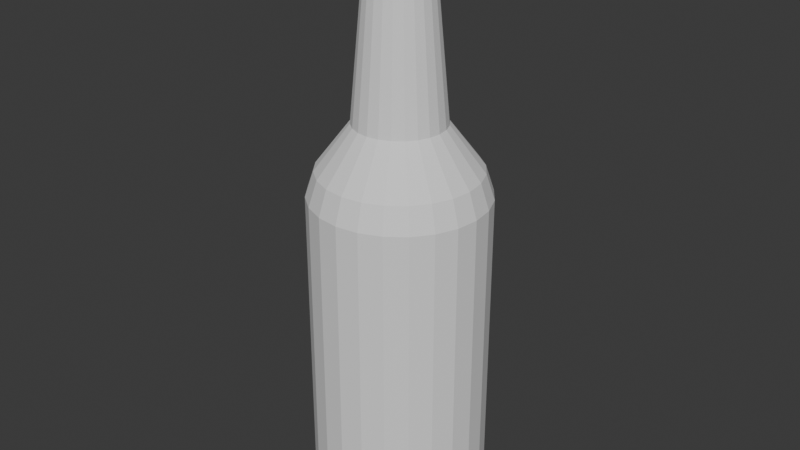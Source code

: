 # Source: soju_model.blend  (saved by Blender 4.0.36; exported with 4.5.12 LTS)
import bpy
from mathutils import Matrix  # noqa: F401  (used for matrix-valued properties, if any)

bpy.ops.wm.read_factory_settings(use_empty=True)
scene = bpy.context.scene
scene.name = 'Scene'

# ---- collections
col_collection = bpy.data.collections.new('Collection'); scene.collection.children.link(col_collection)

# ---- world
world_world = bpy.data.worlds.new('World'); scene.world = world_world
world_world.use_nodes = True; world_world.node_tree.nodes.clear()
_N = world_world.node_tree.nodes; _L = world_world.node_tree.links
n0 = _N.new('ShaderNodeOutputWorld'); n0.name = 'World Output'; n0.location = (300, 300)
n1 = _N.new('ShaderNodeBackground'); n1.name = 'Background'; n1.location = (10, 300)
n1.inputs[0].default_value = (0.05088, 0.05088, 0.05088, 1.0)
_L.new(n1.outputs[0], n0.inputs[0])
n0.is_active_output = True
world_world.color = (0.05088, 0.05088, 0.05088)
world_world.use_sun_shadow = False
world_world.sun_shadow_jitter_overblur = 0.0

# ---- meshes
me_cylinder_002 = bpy.data.meshes.new('Cylinder.002')
me_cylinder_002.from_pydata([(0.0, 1.0, 2.26), (0.2588, 0.9659, 2.26), (0.5, 0.866, 2.26), (0.7071, 0.7071, 2.26), (0.866, 0.5, 2.26), (0.9659, 0.2588, 2.26), (1.0, 0.0, 2.26), (0.9659, -0.2588, 2.26), (0.866, -0.5, 2.26), (0.7071, -0.7071, 2.26), (0.5, -0.866, 2.26), (0.2588, -0.9659, 2.26), (0.0, -1.0, 2.26), (-0.2588, -0.9659, 2.26), (-0.5, -0.866, 2.26), (-0.7071, -0.7071, 2.26), (-0.866, -0.5, 2.26), (-0.9659, -0.2588, 2.26), (-1.0, 0.0, 2.26), (-0.9659, 0.2588, 2.26), (-0.866, 0.5, 2.26), (-0.7071, 0.7071, 2.26), (-0.5, 0.866, 2.26), (-0.2588, 0.9659, 2.26), (0.0, 0.7735, -1.487), (0.0, 1.0, -1.263), (0.0, 0.8868, -1.457), (0.0, 0.9697, -1.375), (0.2002, 0.7472, -1.487), (0.2588, 0.9659, -1.263), (0.2295, 0.8566, -1.457), (0.251, 0.9366, -1.375), (0.3868, 0.6699, -1.487), (0.5, 0.866, -1.263), (0.4434, 0.768, -1.457), (0.4848, 0.8398, -1.375), (0.547, 0.547, -1.487), (0.7071, 0.7071, -1.263), (0.627, 0.627, -1.457), (0.6857, 0.6857, -1.375), (0.6699, 0.3868, -1.487), (0.866, 0.5, -1.263), (0.768, 0.4434, -1.457), (0.8398, 0.4848, -1.375), (0.7472, 0.2002, -1.487), (0.9659, 0.2588, -1.263), (0.8566, 0.2295, -1.457), (0.9366, 0.251, -1.375), (0.7735, 0.0, -1.487), (1.0, 0.0, -1.263), (0.8868, 0.0, -1.457), (0.9697, 0.0, -1.375), (0.7472, -0.2002, -1.487), (0.9659, -0.2588, -1.263), (0.8566, -0.2295, -1.457), (0.9366, -0.251, -1.375), (0.6699, -0.3868, -1.487), (0.866, -0.5, -1.263), (0.768, -0.4434, -1.457), (0.8398, -0.4848, -1.375), (0.547, -0.547, -1.487), (0.7071, -0.7071, -1.263), (0.627, -0.627, -1.457), (0.6857, -0.6857, -1.375), (0.3868, -0.6699, -1.487), (0.5, -0.866, -1.263), (0.4434, -0.768, -1.457), (0.4848, -0.8398, -1.375), (0.2002, -0.7472, -1.487), (0.2588, -0.9659, -1.263), (0.2295, -0.8566, -1.457), (0.251, -0.9366, -1.375), (0.0, -0.7735, -1.487), (0.0, -1.0, -1.263), (0.0, -0.8868, -1.457), (0.0, -0.9697, -1.375), (-0.2002, -0.7472, -1.487), (-0.2588, -0.9659, -1.263), (-0.2295, -0.8566, -1.457), (-0.251, -0.9366, -1.375), (-0.3868, -0.6699, -1.487), (-0.5, -0.866, -1.263), (-0.4434, -0.768, -1.457), (-0.4848, -0.8398, -1.375), (-0.547, -0.547, -1.487), (-0.7071, -0.7071, -1.263), (-0.627, -0.627, -1.457), (-0.6857, -0.6857, -1.375), (-0.6699, -0.3868, -1.487), (-0.866, -0.5, -1.263), (-0.768, -0.4434, -1.457), (-0.8398, -0.4848, -1.375), (-0.7472, -0.2002, -1.487), (-0.9659, -0.2588, -1.263), (-0.8566, -0.2295, -1.457), (-0.9366, -0.251, -1.375), (-0.7735, 0.0, -1.487), (-1.0, 0.0, -1.263), (-0.8868, 0.0, -1.457), (-0.9697, 0.0, -1.375), (-0.7472, 0.2002, -1.487), (-0.9659, 0.2588, -1.263), (-0.8566, 0.2295, -1.457), (-0.9366, 0.251, -1.375), (-0.6699, 0.3868, -1.487), (-0.866, 0.5, -1.263), (-0.768, 0.4434, -1.457), (-0.8398, 0.4848, -1.375), (-0.547, 0.547, -1.487), (-0.7071, 0.7071, -1.263), (-0.627, 0.627, -1.457), (-0.6857, 0.6857, -1.375), (-0.3868, 0.6699, -1.487), (-0.5, 0.866, -1.263), (-0.4434, 0.768, -1.457), (-0.4848, 0.8398, -1.375), (-0.2002, 0.7472, -1.487), (-0.2588, 0.9659, -1.263), (-0.2295, 0.8566, -1.457), (-0.251, 0.9366, -1.375), (0.1328, 0.4958, 3.065), (-4.644e-09, 0.5133, 3.065), (0.2566, 0.4445, 3.065), (0.3629, 0.3629, 3.065), (0.4445, 0.2566, 3.065), (0.4958, 0.1328, 3.065), (0.5133, 4.559e-16, 3.065), (0.4958, -0.1328, 3.065), (0.4445, -0.2566, 3.065), (0.3629, -0.3629, 3.065), (0.2566, -0.4445, 3.065), (0.1328, -0.4958, 3.065), (-4.644e-09, -0.5133, 3.065), (-0.1328, -0.4958, 3.065), (-0.2566, -0.4445, 3.065), (-0.3629, -0.3629, 3.065), (-0.4445, -0.2566, 3.065), (-0.4958, -0.1328, 3.065), (-0.5133, 4.559e-16, 3.065), (-0.4958, 0.1328, 3.065), (-0.4445, 0.2566, 3.065), (-0.3629, 0.3629, 3.065), (-0.2566, 0.4445, 3.065), (-0.1328, 0.4958, 3.065), (-0.874, -0.2342, 2.55), (-0.9048, 2.076e-10, 2.55), (0.4524, -0.7836, 2.55), (0.2342, -0.874, 2.55), (0.6398, 0.6398, 2.55), (0.7836, 0.4524, 2.55), (-0.874, 0.2342, 2.55), (-1.739e-09, -0.9048, 2.55), (0.874, 0.2342, 2.55), (-0.7836, 0.4524, 2.55), (-0.2342, -0.874, 2.55), (0.9048, 2.076e-10, 2.55), (-0.6398, 0.6398, 2.55), (-0.4524, -0.7836, 2.55), (0.874, -0.2342, 2.55), (-0.4524, 0.7836, 2.55), (-0.6398, -0.6398, 2.55), (0.7836, -0.4524, 2.55), (-0.2342, 0.874, 2.55), (-1.739e-09, 0.9048, 2.55), (0.2342, 0.874, 2.55), (-0.7836, -0.4524, 2.55), (0.6398, -0.6398, 2.55), (0.4524, 0.7836, 2.55), (0.09748, 0.3638, 4.537), (-3.972e-09, 0.3766, 4.537), (0.1883, 0.3262, 4.537), (0.2663, 0.2663, 4.537), (0.3262, 0.1883, 4.537), (0.3638, 0.09748, 4.537), (0.3766, -5.645e-10, 4.537), (0.3638, -0.09748, 4.537), (0.3262, -0.1883, 4.537), (0.2663, -0.2663, 4.537), (0.1883, -0.3262, 4.537), (0.09748, -0.3638, 4.537), (-3.972e-09, -0.3766, 4.537), (-0.09748, -0.3638, 4.537), (-0.1883, -0.3262, 4.537), (-0.2663, -0.2663, 4.537), (-0.3262, -0.1883, 4.537), (-0.3638, -0.09748, 4.537), (-0.3766, -5.645e-10, 4.537), (-0.3638, 0.09748, 4.537), (-0.3262, 0.1883, 4.537), (-0.2663, 0.2663, 4.537), (-0.1883, 0.3262, 4.537), (-0.09748, 0.3638, 4.537), (0.1064, 0.3972, 4.566), (-3.484e-09, 0.4113, 4.566), (0.2056, 0.3562, 4.566), (0.2908, 0.2908, 4.566), (0.3562, 0.2056, 4.566), (0.3972, 0.1064, 4.566), (0.4113, -7.139e-10, 4.566), (0.3972, -0.1064, 4.566), (0.3562, -0.2056, 4.566), (0.2908, -0.2908, 4.566), (0.2056, -0.3562, 4.566), (0.1064, -0.3972, 4.566), (-3.484e-09, -0.4113, 4.566), (-0.1064, -0.3972, 4.566), (-0.2056, -0.3562, 4.566), (-0.2908, -0.2908, 4.566), (-0.3562, -0.2056, 4.566), (-0.3972, -0.1064, 4.566), (-0.4113, -7.139e-10, 4.566), (-0.3972, 0.1064, 4.566), (-0.3562, 0.2056, 4.566), (-0.2908, 0.2908, 4.566), (-0.2056, 0.3562, 4.566), (-0.1064, 0.3972, 4.566), (0.1064, 0.3972, 4.611), (-3.484e-09, 0.4113, 4.611), (0.2056, 0.3562, 4.611), (0.2908, 0.2908, 4.611), (0.3562, 0.2056, 4.611), (0.3972, 0.1064, 4.611), (0.4113, -7.139e-10, 4.611), (0.3972, -0.1064, 4.611), (0.3562, -0.2056, 4.611), (0.2908, -0.2908, 4.611), (0.2056, -0.3562, 4.611), (0.1064, -0.3972, 4.611), (-3.484e-09, -0.4113, 4.611), (-0.1064, -0.3972, 4.611), (-0.2056, -0.3562, 4.611), (-0.2908, -0.2908, 4.611), (-0.3562, -0.2056, 4.611), (-0.3972, -0.1064, 4.611), (-0.4113, -7.139e-10, 4.611), (-0.3972, 0.1064, 4.611), (-0.3562, 0.2056, 4.611), (-0.2908, 0.2908, 4.611), (-0.2056, 0.3562, 4.611), (-0.1064, 0.3972, 4.611), (0.09197, 0.3433, 4.658), (-3.299e-09, 0.3554, 4.658), (0.1777, 0.3078, 4.658), (0.2513, 0.2513, 4.658), (0.3078, 0.1777, 4.658), (0.3433, 0.09197, 4.658), (0.3554, -1.193e-09, 4.658), (0.3433, -0.09197, 4.658), (0.3078, -0.1777, 4.658), (0.2513, -0.2513, 4.658), (0.1777, -0.3078, 4.658), (0.09197, -0.3433, 4.658), (-3.299e-09, -0.3554, 4.658), (-0.09197, -0.3433, 4.658), (-0.1777, -0.3078, 4.658), (-0.2513, -0.2513, 4.658), (-0.3078, -0.1777, 4.658), (-0.3433, -0.09197, 4.658), (-0.3554, -1.193e-09, 4.658), (-0.3433, 0.09197, 4.658), (-0.3078, 0.1777, 4.658), (-0.2513, 0.2513, 4.658), (-0.1777, 0.3078, 4.658), (-0.09197, 0.3433, 4.658), (0.09197, 0.3433, 4.696), (-3.299e-09, 0.3554, 4.696), (0.1777, 0.3078, 4.696), (0.2513, 0.2513, 4.696), (0.3078, 0.1777, 4.696), (0.3433, 0.09197, 4.696), (0.3554, -1.193e-09, 4.696), (0.3433, -0.09197, 4.696), (0.3078, -0.1777, 4.696), (0.2513, -0.2513, 4.696), (0.1777, -0.3078, 4.696), (0.09197, -0.3433, 4.696), (-3.299e-09, -0.3554, 4.696), (-0.09197, -0.3433, 4.696), (-0.1777, -0.3078, 4.696), (-0.2513, -0.2513, 4.696), (-0.3078, -0.1777, 4.696), (-0.3433, -0.09197, 4.696), (-0.3554, -1.193e-09, 4.696), (-0.3433, 0.09197, 4.696), (-0.3078, 0.1777, 4.696), (-0.2513, 0.2513, 4.696), (-0.1777, 0.3078, 4.696), (-0.09197, 0.3433, 4.696), (0.1118, 0.4171, 5.255), (-4.806e-09, 0.4318, 5.255), (0.2159, 0.374, 5.255), (0.3053, 0.3053, 5.255), (0.374, 0.2159, 5.255), (0.4171, 0.1118, 5.255), (0.4318, -2.362e-09, 5.255), (0.4171, -0.1118, 5.255), (0.374, -0.2159, 5.255), (0.3053, -0.3053, 5.255), (0.2159, -0.374, 5.255), (0.1118, -0.4171, 5.255), (-4.806e-09, -0.4318, 5.255), (-0.1118, -0.4171, 5.255), (-0.2159, -0.374, 5.255), (-0.3053, -0.3053, 5.255), (-0.374, -0.2159, 5.255), (-0.4171, -0.1118, 5.255), (-0.4318, -2.362e-09, 5.255), (-0.4171, 0.1118, 5.255), (-0.374, 0.2159, 5.255), (-0.3053, 0.3053, 5.255), (-0.2159, 0.374, 5.255), (-0.1118, 0.4171, 5.255), (0.1118, 0.4171, 4.738), (0.1008, 0.3761, 4.696), (0.1103, 0.4116, 4.717), (0.1063, 0.3966, 4.702), (-3.969e-09, 0.3894, 4.696), (-4.806e-09, 0.4318, 4.738), (-4.366e-09, 0.4106, 4.702), (-4.657e-09, 0.4261, 4.717), (0.2159, 0.374, 4.738), (0.1947, 0.3372, 4.696), (0.2131, 0.369, 4.717), (0.2053, 0.3556, 4.702), (0.3053, 0.3053, 4.738), (0.2753, 0.2753, 4.696), (0.3013, 0.3013, 4.717), (0.2903, 0.2903, 4.702), (0.374, 0.2159, 4.738), (0.3372, 0.1947, 4.696), (0.369, 0.2131, 4.717), (0.3556, 0.2053, 4.702), (0.4171, 0.1118, 4.738), (0.3761, 0.1008, 4.696), (0.4116, 0.1103, 4.717), (0.3966, 0.1063, 4.702), (0.4318, -2.362e-09, 4.738), (0.3894, -1.713e-09, 4.696), (0.4261, -2.328e-09, 4.717), (0.4106, -2.095e-09, 4.702), (0.4171, -0.1118, 4.738), (0.3761, -0.1008, 4.696), (0.4116, -0.1103, 4.717), (0.3966, -0.1063, 4.702), (0.374, -0.2159, 4.738), (0.3372, -0.1947, 4.696), (0.369, -0.2131, 4.717), (0.3556, -0.2053, 4.702), (0.3053, -0.3053, 4.738), (0.2753, -0.2753, 4.696), (0.3013, -0.3013, 4.717), (0.2903, -0.2903, 4.702), (0.2159, -0.374, 4.738), (0.1947, -0.3372, 4.696), (0.2131, -0.369, 4.717), (0.2053, -0.3556, 4.702), (0.1118, -0.4171, 4.738), (0.1008, -0.3761, 4.696), (0.1103, -0.4116, 4.717), (0.1063, -0.3966, 4.702), (-4.806e-09, -0.4318, 4.738), (-3.969e-09, -0.3894, 4.696), (-4.657e-09, -0.4261, 4.717), (-4.366e-09, -0.4106, 4.702), (-0.1118, -0.4171, 4.738), (-0.1008, -0.3761, 4.696), (-0.1103, -0.4116, 4.717), (-0.1063, -0.3966, 4.702), (-0.2159, -0.374, 4.738), (-0.1947, -0.3372, 4.696), (-0.2131, -0.369, 4.717), (-0.2053, -0.3556, 4.702), (-0.3053, -0.3053, 4.738), (-0.2753, -0.2753, 4.696), (-0.3013, -0.3013, 4.717), (-0.2903, -0.2903, 4.702), (-0.374, -0.2159, 4.738), (-0.3372, -0.1947, 4.696), (-0.369, -0.2131, 4.717), (-0.3556, -0.2053, 4.702), (-0.4171, -0.1118, 4.738), (-0.3761, -0.1008, 4.696), (-0.4116, -0.1103, 4.717), (-0.3966, -0.1063, 4.702), (-0.4318, -2.362e-09, 4.738), (-0.3894, -1.713e-09, 4.696), (-0.4261, -2.27e-09, 4.717), (-0.4106, -2.037e-09, 4.702), (-0.4171, 0.1118, 4.738), (-0.3761, 0.1008, 4.696), (-0.4116, 0.1103, 4.717), (-0.3966, 0.1063, 4.702), (-0.374, 0.2159, 4.738), (-0.3372, 0.1947, 4.696), (-0.369, 0.2131, 4.717), (-0.3556, 0.2053, 4.702), (-0.3053, 0.3053, 4.738), (-0.2753, 0.2753, 4.696), (-0.3013, 0.3013, 4.717), (-0.2903, 0.2903, 4.702), (-0.2159, 0.374, 4.738), (-0.1947, 0.3372, 4.696), (-0.2131, 0.369, 4.717), (-0.2053, 0.3556, 4.702), (-0.1118, 0.4171, 4.738), (-0.1008, 0.3761, 4.696), (-0.1103, 0.4116, 4.717), (-0.1063, 0.3966, 4.702), (0.0, 1.0, 1.841), (0.2588, 0.9659, 1.841), (-0.2588, 0.9659, 1.841), (0.5, 0.866, 1.841), (0.7071, 0.7071, 1.841), (0.866, 0.5, 1.841), (0.9659, 0.2588, 1.841), (1.0, 0.0, 1.841), (0.9659, -0.2588, 1.841), (0.866, -0.5, 1.841), (0.7071, -0.7071, 1.841), (0.5, -0.866, 1.841), (0.2588, -0.9659, 1.841), (0.0, -1.0, 1.841), (-0.2588, -0.9659, 1.841), (-0.5, -0.866, 1.841), (-0.7071, -0.7071, 1.841), (-0.866, -0.5, 1.841), (-0.9659, -0.2588, 1.841), (-1.0, 0.0, 1.841), (-0.9659, 0.2588, 1.841), (-0.866, 0.5, 1.841), (-0.7071, 0.7071, 1.841), (-0.5, 0.866, 1.841), (0.2588, 0.9659, -0.5596), (0.5, 0.866, -0.5596), (0.7071, 0.7071, -0.5596), (0.866, 0.5, -0.5596), (0.9659, 0.2588, -0.5596), (1.0, 0.0, -0.5596), (0.9659, -0.2588, -0.5596), (0.866, -0.5, -0.5596), (0.7071, -0.7071, -0.5596), (0.5, -0.866, -0.5596), (0.2588, -0.9659, -0.5596), (0.0, -1.0, -0.5596), (-0.2588, -0.9659, -0.5596), (-0.5, -0.866, -0.5596), (-0.7071, -0.7071, -0.5596), (-0.866, -0.5, -0.5596), (-0.9659, -0.2588, -0.5596), (-1.0, 0.0, -0.5596), (-0.9659, 0.2588, -0.5596), (-0.866, 0.5, -0.5596), (-0.7071, 0.7071, -0.5596), (-0.5, 0.866, -0.5596), (0.0, 1.0, -0.5596), (-0.2588, 0.9659, -0.5596)], [], [(410, 23, 0, 408), (411, 2, 3, 412), (412, 3, 4, 413), (413, 4, 5, 414), (414, 5, 6, 415), (415, 6, 7, 416), (416, 7, 8, 417), (417, 8, 9, 418), (418, 9, 10, 419), (419, 10, 11, 420), (420, 11, 12, 421), (421, 12, 13, 422), (422, 13, 14, 423), (423, 14, 15, 424), (424, 15, 16, 425), (425, 16, 17, 426), (426, 17, 18, 427), (427, 18, 19, 428), (428, 19, 20, 429), (429, 20, 21, 430), (430, 21, 22, 431), (431, 22, 23, 410), (145, 144, 137, 138), (409, 1, 2, 411), (408, 0, 1, 409), (25, 29, 31, 27), (27, 31, 30, 26), (26, 30, 28, 24), (29, 33, 35, 31), (31, 35, 34, 30), (30, 34, 32, 28), (33, 37, 39, 35), (35, 39, 38, 34), (34, 38, 36, 32), (37, 41, 43, 39), (39, 43, 42, 38), (38, 42, 40, 36), (41, 45, 47, 43), (43, 47, 46, 42), (42, 46, 44, 40), (45, 49, 51, 47), (47, 51, 50, 46), (46, 50, 48, 44), (49, 53, 55, 51), (51, 55, 54, 50), (50, 54, 52, 48), (53, 57, 59, 55), (55, 59, 58, 54), (54, 58, 56, 52), (57, 61, 63, 59), (59, 63, 62, 58), (58, 62, 60, 56), (61, 65, 67, 63), (63, 67, 66, 62), (62, 66, 64, 60), (65, 69, 71, 67), (67, 71, 70, 66), (66, 70, 68, 64), (69, 73, 75, 71), (71, 75, 74, 70), (70, 74, 72, 68), (73, 77, 79, 75), (75, 79, 78, 74), (74, 78, 76, 72), (77, 81, 83, 79), (79, 83, 82, 78), (78, 82, 80, 76), (81, 85, 87, 83), (83, 87, 86, 82), (82, 86, 84, 80), (85, 89, 91, 87), (87, 91, 90, 86), (86, 90, 88, 84), (89, 93, 95, 91), (91, 95, 94, 90), (90, 94, 92, 88), (93, 97, 99, 95), (95, 99, 98, 94), (94, 98, 96, 92), (97, 101, 103, 99), (99, 103, 102, 98), (98, 102, 100, 96), (101, 105, 107, 103), (103, 107, 106, 102), (102, 106, 104, 100), (105, 109, 111, 107), (107, 111, 110, 106), (106, 110, 108, 104), (109, 113, 115, 111), (111, 115, 114, 110), (110, 114, 112, 108), (113, 117, 119, 115), (115, 119, 118, 114), (114, 118, 116, 112), (117, 25, 27, 119), (119, 27, 26, 118), (118, 26, 24, 116), (24, 28, 32, 36, 40, 44, 48, 52, 56, 60, 64, 68, 72, 76, 80, 84, 88, 92, 96, 100, 104, 108, 112, 116), (123, 122, 170, 171), (147, 146, 130, 131), (149, 148, 123, 124), (150, 145, 138, 139), (151, 147, 131, 132), (152, 149, 124, 125), (153, 150, 139, 140), (154, 151, 132, 133), (155, 152, 125, 126), (156, 153, 140, 141), (157, 154, 133, 134), (158, 155, 126, 127), (159, 156, 141, 142), (160, 157, 134, 135), (161, 158, 127, 128), (162, 159, 142, 143), (164, 163, 121, 120), (165, 160, 135, 136), (166, 161, 128, 129), (163, 162, 143, 121), (167, 164, 120, 122), (144, 165, 136, 137), (146, 166, 129, 130), (148, 167, 122, 123), (3, 2, 167, 148), (10, 9, 166, 146), (17, 16, 165, 144), (2, 1, 164, 167), (0, 23, 162, 163), (9, 8, 161, 166), (16, 15, 160, 165), (1, 0, 163, 164), (23, 22, 159, 162), (8, 7, 158, 161), (15, 14, 157, 160), (22, 21, 156, 159), (7, 6, 155, 158), (14, 13, 154, 157), (21, 20, 153, 156), (6, 5, 152, 155), (13, 12, 151, 154), (20, 19, 150, 153), (5, 4, 149, 152), (12, 11, 147, 151), (19, 18, 145, 150), (4, 3, 148, 149), (11, 10, 146, 147), (18, 17, 144, 145), (185, 184, 208, 209), (138, 137, 185, 186), (131, 130, 178, 179), (124, 123, 171, 172), (139, 138, 186, 187), (132, 131, 179, 180), (125, 124, 172, 173), (140, 139, 187, 188), (133, 132, 180, 181), (126, 125, 173, 174), (141, 140, 188, 189), (134, 133, 181, 182), (127, 126, 174, 175), (142, 141, 189, 190), (135, 134, 182, 183), (128, 127, 175, 176), (143, 142, 190, 191), (120, 121, 169, 168), (136, 135, 183, 184), (129, 128, 176, 177), (121, 143, 191, 169), (122, 120, 168, 170), (137, 136, 184, 185), (130, 129, 177, 178), (178, 177, 201, 202), (171, 170, 194, 195), (186, 185, 209, 210), (179, 178, 202, 203), (172, 171, 195, 196), (187, 186, 210, 211), (180, 179, 203, 204), (173, 172, 196, 197), (188, 187, 211, 212), (181, 180, 204, 205), (174, 173, 197, 198), (189, 188, 212, 213), (182, 181, 205, 206), (175, 174, 198, 199), (190, 189, 213, 214), (183, 182, 206, 207), (176, 175, 199, 200), (191, 190, 214, 215), (168, 169, 193, 192), (184, 183, 207, 208), (177, 176, 200, 201), (169, 191, 215, 193), (170, 168, 192, 194), (198, 197, 221, 222), (213, 212, 236, 237), (206, 205, 229, 230), (199, 198, 222, 223), (214, 213, 237, 238), (207, 206, 230, 231), (200, 199, 223, 224), (215, 214, 238, 239), (192, 193, 217, 216), (208, 207, 231, 232), (201, 200, 224, 225), (193, 215, 239, 217), (194, 192, 216, 218), (209, 208, 232, 233), (202, 201, 225, 226), (195, 194, 218, 219), (210, 209, 233, 234), (203, 202, 226, 227), (196, 195, 219, 220), (211, 210, 234, 235), (204, 203, 227, 228), (197, 196, 220, 221), (212, 211, 235, 236), (205, 204, 228, 229), (226, 225, 249, 250), (219, 218, 242, 243), (234, 233, 257, 258), (227, 226, 250, 251), (220, 219, 243, 244), (235, 234, 258, 259), (228, 227, 251, 252), (221, 220, 244, 245), (236, 235, 259, 260), (229, 228, 252, 253), (222, 221, 245, 246), (237, 236, 260, 261), (230, 229, 253, 254), (223, 222, 246, 247), (238, 237, 261, 262), (231, 230, 254, 255), (224, 223, 247, 248), (239, 238, 262, 263), (216, 217, 241, 240), (232, 231, 255, 256), (225, 224, 248, 249), (217, 239, 263, 241), (218, 216, 240, 242), (233, 232, 256, 257), (261, 260, 284, 285), (254, 253, 277, 278), (247, 246, 270, 271), (262, 261, 285, 286), (255, 254, 278, 279), (248, 247, 271, 272), (263, 262, 286, 287), (240, 241, 265, 264), (256, 255, 279, 280), (249, 248, 272, 273), (241, 263, 287, 265), (242, 240, 264, 266), (257, 256, 280, 281), (250, 249, 273, 274), (243, 242, 266, 267), (258, 257, 281, 282), (251, 250, 274, 275), (244, 243, 267, 268), (259, 258, 282, 283), (252, 251, 275, 276), (245, 244, 268, 269), (260, 259, 283, 284), (253, 252, 276, 277), (246, 245, 269, 270), (356, 352, 298, 299), (328, 324, 291, 292), (388, 384, 306, 307), (360, 356, 299, 300), (332, 328, 292, 293), (392, 388, 307, 308), (364, 360, 300, 301), (336, 332, 293, 294), (396, 392, 308, 309), (368, 364, 301, 302), (340, 336, 294, 295), (400, 396, 309, 310), (372, 368, 302, 303), (344, 340, 295, 296), (404, 400, 310, 311), (376, 372, 303, 304), (348, 344, 296, 297), (320, 312, 288, 290), (380, 376, 304, 305), (352, 348, 297, 298), (324, 320, 290, 291), (264, 265, 316, 313), (384, 380, 305, 306), (278, 277, 365, 369), (271, 270, 337, 341), (286, 285, 397, 401), (279, 278, 369, 373), (272, 271, 341, 345), (287, 286, 401, 405), (266, 264, 313, 321), (280, 279, 373, 377), (273, 272, 345, 349), (265, 287, 405, 316), (317, 404, 311, 289), (281, 280, 377, 381), (274, 273, 349, 353), (267, 266, 321, 325), (282, 281, 381, 385), (275, 274, 353, 357), (268, 267, 325, 329), (283, 282, 385, 389), (276, 275, 357, 361), (269, 268, 329, 333), (284, 283, 389, 393), (277, 276, 361, 365), (270, 269, 333, 337), (285, 284, 393, 397), (288, 289, 311, 310, 309, 308, 307, 306, 305, 304, 303, 302, 301, 300, 299, 298, 297, 296, 295, 294, 293, 292, 291, 290), (313, 316, 318, 315), (315, 318, 319, 314), (314, 319, 317, 312), (321, 313, 315, 323), (323, 315, 314, 322), (322, 314, 312, 320), (325, 321, 323, 327), (327, 323, 322, 326), (326, 322, 320, 324), (329, 325, 327, 331), (331, 327, 326, 330), (330, 326, 324, 328), (333, 329, 331, 335), (335, 331, 330, 334), (334, 330, 328, 332), (337, 333, 335, 339), (339, 335, 334, 338), (338, 334, 332, 336), (341, 337, 339, 343), (343, 339, 338, 342), (342, 338, 336, 340), (345, 341, 343, 347), (347, 343, 342, 346), (346, 342, 340, 344), (349, 345, 347, 351), (351, 347, 346, 350), (350, 346, 344, 348), (353, 349, 351, 355), (355, 351, 350, 354), (354, 350, 348, 352), (357, 353, 355, 359), (359, 355, 354, 358), (358, 354, 352, 356), (361, 357, 359, 363), (363, 359, 358, 362), (362, 358, 356, 360), (365, 361, 363, 367), (367, 363, 362, 366), (366, 362, 360, 364), (369, 365, 367, 371), (371, 367, 366, 370), (370, 366, 364, 368), (373, 369, 371, 375), (375, 371, 370, 374), (374, 370, 368, 372), (377, 373, 375, 379), (379, 375, 374, 378), (378, 374, 372, 376), (381, 377, 379, 383), (383, 379, 378, 382), (382, 378, 376, 380), (385, 381, 383, 387), (387, 383, 382, 386), (386, 382, 380, 384), (389, 385, 387, 391), (391, 387, 386, 390), (390, 386, 384, 388), (393, 389, 391, 395), (395, 391, 390, 394), (394, 390, 388, 392), (397, 393, 395, 399), (399, 395, 394, 398), (398, 394, 392, 396), (401, 397, 399, 403), (403, 399, 398, 402), (402, 398, 396, 400), (405, 401, 403, 407), (407, 403, 402, 406), (406, 402, 400, 404), (316, 405, 407, 318), (318, 407, 406, 319), (319, 406, 404, 317), (312, 317, 289, 288), (454, 408, 409, 432), (432, 409, 411, 433), (453, 431, 410, 455), (452, 430, 431, 453), (451, 429, 430, 452), (450, 428, 429, 451), (449, 427, 428, 450), (448, 426, 427, 449), (447, 425, 426, 448), (446, 424, 425, 447), (445, 423, 424, 446), (444, 422, 423, 445), (443, 421, 422, 444), (442, 420, 421, 443), (441, 419, 420, 442), (440, 418, 419, 441), (439, 417, 418, 440), (438, 416, 417, 439), (437, 415, 416, 438), (436, 414, 415, 437), (435, 413, 414, 436), (434, 412, 413, 435), (433, 411, 412, 434), (455, 410, 408, 454), (117, 455, 454, 25), (33, 433, 434, 37), (37, 434, 435, 41), (41, 435, 436, 45), (45, 436, 437, 49), (49, 437, 438, 53), (53, 438, 439, 57), (57, 439, 440, 61), (61, 440, 441, 65), (65, 441, 442, 69), (69, 442, 443, 73), (73, 443, 444, 77), (77, 444, 445, 81), (81, 445, 446, 85), (85, 446, 447, 89), (89, 447, 448, 93), (93, 448, 449, 97), (97, 449, 450, 101), (101, 450, 451, 105), (105, 451, 452, 109), (109, 452, 453, 113), (113, 453, 455, 117), (29, 432, 433, 33), (25, 454, 432, 29)])
_uv = me_cylinder_002.uv_layers.new(name='UVMap')
_uv.uv.foreach_set('vector', [0.04167, 0.946, 0.04167, 1.0, -1.863e-07, 1.0, -1.863e-07, 0.946, 0.9167, 0.946, 0.9167, 1.0, 0.875, 1.0, 0.875, 0.946, 0.875, 0.946, 0.875, 1.0, 0.8333, 1.0, 0.8333, 0.946, 0.8333, 0.946, 0.8333, 1.0, 0.7917, 1.0, 0.7917, 0.946, 0.7917, 0.946, 0.7917, 1.0, 0.75, 1.0, 0.75, 0.946, 0.75, 0.946, 0.75, 1.0, 0.7083, 1.0, 0.7083, 0.946, 0.7083, 0.946, 0.7083, 1.0, 0.6667, 1.0, 0.6667, 0.946, 0.6667, 0.946, 0.6667, 1.0, 0.625, 1.0, 0.625, 0.946, 0.625, 0.946, 0.625, 1.0, 0.5833, 1.0, 0.5833, 0.946, 0.5833, 0.946, 0.5833, 1.0, 0.5417, 1.0, 0.5417, 0.946, 0.5417, 0.946, 0.5417, 1.0, 0.5, 1.0, 0.5, 0.946, 0.5, 0.946, 0.5, 1.0, 0.4583, 1.0, 0.4583, 0.946, 0.4583, 0.946, 0.4583, 1.0, 0.4167, 1.0, 0.4167, 0.946, 0.4167, 0.946, 0.4167, 1.0, 0.375, 1.0, 0.375, 0.946, 0.375, 0.946, 0.375, 1.0, 0.3333, 1.0, 0.3333, 0.946, 0.3333, 0.946, 0.3333, 1.0, 0.2917, 1.0, 0.2917, 0.946, 0.2917, 0.946, 0.2917, 1.0, 0.25, 1.0, 0.25, 0.946, 0.25, 0.946, 0.25, 1.0, 0.2083, 1.0, 0.2083, 0.946, 0.2083, 0.946, 0.2083, 1.0, 0.1667, 1.0, 0.1667, 0.946, 0.1667, 0.946, 0.1667, 1.0, 0.125, 1.0, 0.125, 0.946, 0.125, 0.946, 0.125, 1.0, 0.08333, 1.0, 0.08333, 0.946, 0.08333, 0.946, 0.08333, 1.0, 0.04167, 1.0, 0.04167, 0.946, 0.25, 1.0, 0.2917, 1.0, 0.2917, 1.0, 0.25, 1.0, 0.9583, 0.946, 0.9583, 1.0, 0.9167, 1.0, 0.9167, 0.946, 1.0, 0.946, 1.0, 1.0, 0.9583, 1.0, 0.9583, 0.946, 1.0, 0.5451, 0.9583, 0.5451, 0.959, 0.5, 0.9994, 0.5, 0.7509, 0.4899, 0.8112, 0.4819, 0.8051, 0.4556, 0.75, 0.4628, 0.75, 0.4628, 0.8051, 0.4556, 0.798, 0.4293, 0.75, 0.4356, 0.9583, 0.5451, 0.9167, 0.5451, 0.9173, 0.5, 0.9577, 0.5, 0.813, 0.4815, 0.8691, 0.4582, 0.8564, 0.4343, 0.8051, 0.4556, 0.8051, 0.4556, 0.8564, 0.4343, 0.8428, 0.4108, 0.798, 0.4293, 0.9167, 0.5451, 0.875, 0.5451, 0.8756, 0.5, 0.916, 0.5, 0.8708, 0.4573, 0.919, 0.4203, 0.9005, 0.4005, 0.8564, 0.4343, 0.8564, 0.4343, 0.9005, 0.4005, 0.8813, 0.3813, 0.8428, 0.4108, 0.875, 0.5451, 0.8333, 0.5451, 0.834, 0.5, 0.8744, 0.5, 0.9203, 0.419, 0.9573, 0.3708, 0.9343, 0.3564, 0.9005, 0.4005, 0.9005, 0.4005, 0.9343, 0.3564, 0.9108, 0.3428, 0.8813, 0.3813, 0.8333, 0.5451, 0.7917, 0.5451, 0.7923, 0.5, 0.8327, 0.5, 0.9582, 0.3691, 0.9815, 0.313, 0.9556, 0.3051, 0.9343, 0.3564, 0.9343, 0.3564, 0.9556, 0.3051, 0.9293, 0.298, 0.9108, 0.3428, 0.7917, 0.5451, 0.75, 0.5451, 0.7506, 0.5, 0.791, 0.5, 0.9819, 0.3112, 0.9899, 0.2509, 0.9628, 0.25, 0.9556, 0.3051, 0.9556, 0.3051, 0.9628, 0.25, 0.9356, 0.25, 0.9293, 0.298, 0.75, 0.5451, 0.7083, 0.5451, 0.709, 0.5, 0.7494, 0.5, 0.9899, 0.2491, 0.9819, 0.1888, 0.9556, 0.1949, 0.9628, 0.25, 0.9628, 0.25, 0.9556, 0.1949, 0.9293, 0.202, 0.9356, 0.25, 0.7083, 0.5451, 0.6667, 0.5451, 0.6673, 0.5, 0.7077, 0.5, 0.9815, 0.187, 0.9582, 0.1309, 0.9343, 0.1436, 0.9556, 0.1949, 0.9556, 0.1949, 0.9343, 0.1436, 0.9108, 0.1572, 0.9293, 0.202, 0.6667, 0.5451, 0.625, 0.5451, 0.6256, 0.5, 0.666, 0.5, 0.9573, 0.1292, 0.9203, 0.08105, 0.9005, 0.09951, 0.9343, 0.1436, 0.9343, 0.1436, 0.9005, 0.09951, 0.8813, 0.1187, 0.9108, 0.1572, 0.625, 0.5451, 0.5833, 0.5451, 0.584, 0.5, 0.6244, 0.5, 0.919, 0.07972, 0.8708, 0.04273, 0.8564, 0.06569, 0.9005, 0.09951, 0.9005, 0.09951, 0.8564, 0.06569, 0.8428, 0.08922, 0.8813, 0.1187, 0.5833, 0.5451, 0.5417, 0.5451, 0.5423, 0.5, 0.5827, 0.5, 0.8691, 0.04179, 0.813, 0.01854, 0.8051, 0.04443, 0.8564, 0.06569, 0.8564, 0.06569, 0.8051, 0.04443, 0.798, 0.07068, 0.8428, 0.08922, 0.5417, 0.5451, 0.5, 0.5451, 0.5006, 0.5, 0.541, 0.5, 0.8112, 0.01805, 0.7509, 0.01012, 0.75, 0.03718, 0.8051, 0.04443, 0.8051, 0.04443, 0.75, 0.03718, 0.75, 0.06435, 0.798, 0.07068, 0.5, 0.5451, 0.4583, 0.5451, 0.459, 0.5, 0.4994, 0.5, 0.7491, 0.01012, 0.6888, 0.01805, 0.6949, 0.04443, 0.75, 0.03718, 0.75, 0.03718, 0.6949, 0.04443, 0.702, 0.07068, 0.75, 0.06435, 0.4583, 0.5451, 0.4167, 0.5451, 0.4173, 0.5, 0.4577, 0.5, 0.687, 0.01854, 0.6309, 0.04179, 0.6436, 0.06569, 0.6949, 0.04443, 0.6949, 0.04443, 0.6436, 0.06569, 0.6572, 0.08922, 0.702, 0.07068, 0.4167, 0.5451, 0.375, 0.5451, 0.3756, 0.5, 0.416, 0.5, 0.6292, 0.04273, 0.581, 0.07972, 0.5995, 0.09951, 0.6436, 0.06569, 0.6436, 0.06569, 0.5995, 0.09951, 0.6187, 0.1187, 0.6572, 0.08922, 0.375, 0.5451, 0.3333, 0.5451, 0.334, 0.5, 0.3744, 0.5, 0.5797, 0.08105, 0.5427, 0.1292, 0.5657, 0.1436, 0.5995, 0.09951, 0.5995, 0.09951, 0.5657, 0.1436, 0.5892, 0.1572, 0.6187, 0.1187, 0.3333, 0.5451, 0.2917, 0.5451, 0.2923, 0.5, 0.3327, 0.5, 0.5418, 0.1309, 0.5185, 0.187, 0.5444, 0.1949, 0.5657, 0.1436, 0.5657, 0.1436, 0.5444, 0.1949, 0.5707, 0.202, 0.5892, 0.1572, 0.2917, 0.5451, 0.25, 0.5451, 0.2506, 0.5, 0.291, 0.5, 0.5181, 0.1888, 0.5101, 0.2491, 0.5372, 0.25, 0.5444, 0.1949, 0.5444, 0.1949, 0.5372, 0.25, 0.5644, 0.25, 0.5707, 0.202, 0.25, 0.5451, 0.2083, 0.5451, 0.209, 0.5, 0.2494, 0.5, 0.5101, 0.2509, 0.5181, 0.3112, 0.5444, 0.3051, 0.5372, 0.25, 0.5372, 0.25, 0.5444, 0.3051, 0.5707, 0.298, 0.5644, 0.25, 0.2083, 0.5451, 0.1667, 0.5451, 0.1673, 0.5, 0.2077, 0.5, 0.5185, 0.313, 0.5418, 0.3691, 0.5657, 0.3564, 0.5444, 0.3051, 0.5444, 0.3051, 0.5657, 0.3564, 0.5892, 0.3428, 0.5707, 0.298, 0.1667, 0.5451, 0.125, 0.5451, 0.1256, 0.5, 0.166, 0.5, 0.5427, 0.3708, 0.5797, 0.419, 0.5995, 0.4005, 0.5657, 0.3564, 0.5657, 0.3564, 0.5995, 0.4005, 0.6187, 0.3813, 0.5892, 0.3428, 0.125, 0.5451, 0.08333, 0.5451, 0.08397, 0.5, 0.1244, 0.5, 0.581, 0.4203, 0.6292, 0.4573, 0.6436, 0.4343, 0.5995, 0.4005, 0.5995, 0.4005, 0.6436, 0.4343, 0.6572, 0.4108, 0.6187, 0.3813, 0.08333, 0.5451, 0.04167, 0.5451, 0.0423, 0.5, 0.0827, 0.5, 0.6309, 0.4582, 0.687, 0.4815, 0.6949, 0.4556, 0.6436, 0.4343, 0.6436, 0.4343, 0.6949, 0.4556, 0.702, 0.4293, 0.6572, 0.4108, 0.04167, 0.5451, -1.863e-07, 0.5451, 0.0006319, 0.5, 0.04103, 0.5, 0.6888, 0.4819, 0.7491, 0.4899, 0.75, 0.4628, 0.6949, 0.4556, 0.6949, 0.4556, 0.75, 0.4628, 0.75, 0.4356, 0.702, 0.4293, 0.75, 0.4356, 0.798, 0.4293, 0.8428, 0.4108, 0.8813, 0.3813, 0.9108, 0.3428, 0.9293, 0.298, 0.9356, 0.25, 0.9293, 0.202, 0.9108, 0.1572, 0.8813, 0.1187, 0.8428, 0.08922, 0.798, 0.07068, 0.75, 0.06435, 0.702, 0.07068, 0.6572, 0.08922, 0.6187, 0.1187, 0.5892, 0.1572, 0.5707, 0.202, 0.5644, 0.25, 0.5707, 0.298, 0.5892, 0.3428, 0.6187, 0.3813, 0.6572, 0.4108, 0.702, 0.4293, 0.875, 1.0, 0.9167, 1.0, 0.9167, 1.0, 0.875, 1.0, 0.5417, 1.0, 0.5833, 1.0, 0.5833, 1.0, 0.5417, 1.0, 0.8333, 1.0, 0.875, 1.0, 0.875, 1.0, 0.8333, 1.0, 0.2083, 1.0, 0.25, 1.0, 0.25, 1.0, 0.2083, 1.0, 0.5, 1.0, 0.5417, 1.0, 0.5417, 1.0, 0.5, 1.0, 0.7917, 1.0, 0.8333, 1.0, 0.8333, 1.0, 0.7917, 1.0, 0.1667, 1.0, 0.2083, 1.0, 0.2083, 1.0, 0.1667, 1.0, 0.4583, 1.0, 0.5, 1.0, 0.5, 1.0, 0.4583, 1.0, 0.75, 1.0, 0.7917, 1.0, 0.7917, 1.0, 0.75, 1.0, 0.125, 1.0, 0.1667, 1.0, 0.1667, 1.0, 0.125, 1.0, 0.4167, 1.0, 0.4583, 1.0, 0.4583, 1.0, 0.4167, 1.0, 0.7083, 1.0, 0.75, 1.0, 0.75, 1.0, 0.7083, 1.0, 0.08333, 1.0, 0.125, 1.0, 0.125, 1.0, 0.08333, 1.0, 0.375, 1.0, 0.4167, 1.0, 0.4167, 1.0, 0.375, 1.0, 0.6667, 1.0, 0.7083, 1.0, 0.7083, 1.0, 0.6667, 1.0, 0.04167, 1.0, 0.08333, 1.0, 0.08333, 1.0, 0.04167, 1.0, 0.9583, 1.0, 1.0, 1.0, 1.0, 1.0, 0.9583, 1.0, 0.3333, 1.0, 0.375, 1.0, 0.375, 1.0, 0.3333, 1.0, 0.625, 1.0, 0.6667, 1.0, 0.6667, 1.0, 0.625, 1.0, -1.863e-07, 1.0, 0.04167, 1.0, 0.04167, 1.0, -1.863e-07, 1.0, 0.9167, 1.0, 0.9583, 1.0, 0.9583, 1.0, 0.9167, 1.0, 0.2917, 1.0, 0.3333, 1.0, 0.3333, 1.0, 0.2917, 1.0, 0.5833, 1.0, 0.625, 1.0, 0.625, 1.0, 0.5833, 1.0, 0.875, 1.0, 0.9167, 1.0, 0.9167, 1.0, 0.875, 1.0, 0.875, 1.0, 0.9167, 1.0, 0.9167, 1.0, 0.875, 1.0, 0.5833, 1.0, 0.625, 1.0, 0.625, 1.0, 0.5833, 1.0, 0.2917, 1.0, 0.3333, 1.0, 0.3333, 1.0, 0.2917, 1.0, 0.9167, 1.0, 0.9583, 1.0, 0.9583, 1.0, 0.9167, 1.0, -1.863e-07, 1.0, 0.04167, 1.0, 0.04167, 1.0, -1.863e-07, 1.0, 0.625, 1.0, 0.6667, 1.0, 0.6667, 1.0, 0.625, 1.0, 0.3333, 1.0, 0.375, 1.0, 0.375, 1.0, 0.3333, 1.0, 0.9583, 1.0, 1.0, 1.0, 1.0, 1.0, 0.9583, 1.0, 0.04167, 1.0, 0.08333, 1.0, 0.08333, 1.0, 0.04167, 1.0, 0.6667, 1.0, 0.7083, 1.0, 0.7083, 1.0, 0.6667, 1.0, 0.375, 1.0, 0.4167, 1.0, 0.4167, 1.0, 0.375, 1.0, 0.08333, 1.0, 0.125, 1.0, 0.125, 1.0, 0.08333, 1.0, 0.7083, 1.0, 0.75, 1.0, 0.75, 1.0, 0.7083, 1.0, 0.4167, 1.0, 0.4583, 1.0, 0.4583, 1.0, 0.4167, 1.0, 0.125, 1.0, 0.1667, 1.0, 0.1667, 1.0, 0.125, 1.0, 0.75, 1.0, 0.7917, 1.0, 0.7917, 1.0, 0.75, 1.0, 0.4583, 1.0, 0.5, 1.0, 0.5, 1.0, 0.4583, 1.0, 0.1667, 1.0, 0.2083, 1.0, 0.2083, 1.0, 0.1667, 1.0, 0.7917, 1.0, 0.8333, 1.0, 0.8333, 1.0, 0.7917, 1.0, 0.5, 1.0, 0.5417, 1.0, 0.5417, 1.0, 0.5, 1.0, 0.2083, 1.0, 0.25, 1.0, 0.25, 1.0, 0.2083, 1.0, 0.8333, 1.0, 0.875, 1.0, 0.875, 1.0, 0.8333, 1.0, 0.5417, 1.0, 0.5833, 1.0, 0.5833, 1.0, 0.5417, 1.0, 0.25, 1.0, 0.2917, 1.0, 0.2917, 1.0, 0.25, 1.0, 0.2917, 1.0, 0.3333, 1.0, 0.3333, 1.0, 0.2917, 1.0, 0.25, 1.0, 0.2917, 1.0, 0.2917, 1.0, 0.25, 1.0, 0.5417, 1.0, 0.5833, 1.0, 0.5833, 1.0, 0.5417, 1.0, 0.8333, 1.0, 0.875, 1.0, 0.875, 1.0, 0.8333, 1.0, 0.2083, 1.0, 0.25, 1.0, 0.25, 1.0, 0.2083, 1.0, 0.5, 1.0, 0.5417, 1.0, 0.5417, 1.0, 0.5, 1.0, 0.7917, 1.0, 0.8333, 1.0, 0.8333, 1.0, 0.7917, 1.0, 0.1667, 1.0, 0.2083, 1.0, 0.2083, 1.0, 0.1667, 1.0, 0.4583, 1.0, 0.5, 1.0, 0.5, 1.0, 0.4583, 1.0, 0.75, 1.0, 0.7917, 1.0, 0.7917, 1.0, 0.75, 1.0, 0.125, 1.0, 0.1667, 1.0, 0.1667, 1.0, 0.125, 1.0, 0.4167, 1.0, 0.4583, 1.0, 0.4583, 1.0, 0.4167, 1.0, 0.7083, 1.0, 0.75, 1.0, 0.75, 1.0, 0.7083, 1.0, 0.08333, 1.0, 0.125, 1.0, 0.125, 1.0, 0.08333, 1.0, 0.375, 1.0, 0.4167, 1.0, 0.4167, 1.0, 0.375, 1.0, 0.6667, 1.0, 0.7083, 1.0, 0.7083, 1.0, 0.6667, 1.0, 0.04167, 1.0, 0.08333, 1.0, 0.08333, 1.0, 0.04167, 1.0, 0.9583, 1.0, 1.0, 1.0, 1.0, 1.0, 0.9583, 1.0, 0.3333, 1.0, 0.375, 1.0, 0.375, 1.0, 0.3333, 1.0, 0.625, 1.0, 0.6667, 1.0, 0.6667, 1.0, 0.625, 1.0, -1.863e-07, 1.0, 0.04167, 1.0, 0.04167, 1.0, -1.863e-07, 1.0, 0.9167, 1.0, 0.9583, 1.0, 0.9583, 1.0, 0.9167, 1.0, 0.2917, 1.0, 0.3333, 1.0, 0.3333, 1.0, 0.2917, 1.0, 0.5833, 1.0, 0.625, 1.0, 0.625, 1.0, 0.5833, 1.0, 0.5833, 1.0, 0.625, 1.0, 0.625, 1.0, 0.5833, 1.0, 0.875, 1.0, 0.9167, 1.0, 0.9167, 1.0, 0.875, 1.0, 0.25, 1.0, 0.2917, 1.0, 0.2917, 1.0, 0.25, 1.0, 0.5417, 1.0, 0.5833, 1.0, 0.5833, 1.0, 0.5417, 1.0, 0.8333, 1.0, 0.875, 1.0, 0.875, 1.0, 0.8333, 1.0, 0.2083, 1.0, 0.25, 1.0, 0.25, 1.0, 0.2083, 1.0, 0.5, 1.0, 0.5417, 1.0, 0.5417, 1.0, 0.5, 1.0, 0.7917, 1.0, 0.8333, 1.0, 0.8333, 1.0, 0.7917, 1.0, 0.1667, 1.0, 0.2083, 1.0, 0.2083, 1.0, 0.1667, 1.0, 0.4583, 1.0, 0.5, 1.0, 0.5, 1.0, 0.4583, 1.0, 0.75, 1.0, 0.7917, 1.0, 0.7917, 1.0, 0.75, 1.0, 0.125, 1.0, 0.1667, 1.0, 0.1667, 1.0, 0.125, 1.0, 0.4167, 1.0, 0.4583, 1.0, 0.4583, 1.0, 0.4167, 1.0, 0.7083, 1.0, 0.75, 1.0, 0.75, 1.0, 0.7083, 1.0, 0.08333, 1.0, 0.125, 1.0, 0.125, 1.0, 0.08333, 1.0, 0.375, 1.0, 0.4167, 1.0, 0.4167, 1.0, 0.375, 1.0, 0.6667, 1.0, 0.7083, 1.0, 0.7083, 1.0, 0.6667, 1.0, 0.04167, 1.0, 0.08333, 1.0, 0.08333, 1.0, 0.04167, 1.0, 0.9583, 1.0, 1.0, 1.0, 1.0, 1.0, 0.9583, 1.0, 0.3333, 1.0, 0.375, 1.0, 0.375, 1.0, 0.3333, 1.0, 0.625, 1.0, 0.6667, 1.0, 0.6667, 1.0, 0.625, 1.0, -1.863e-07, 1.0, 0.04167, 1.0, 0.04167, 1.0, -1.863e-07, 1.0, 0.9167, 1.0, 0.9583, 1.0, 0.9583, 1.0, 0.9167, 1.0, 0.75, 1.0, 0.7917, 1.0, 0.7917, 1.0, 0.75, 1.0, 0.125, 1.0, 0.1667, 1.0, 0.1667, 1.0, 0.125, 1.0, 0.4167, 1.0, 0.4583, 1.0, 0.4583, 1.0, 0.4167, 1.0, 0.7083, 1.0, 0.75, 1.0, 0.75, 1.0, 0.7083, 1.0, 0.08333, 1.0, 0.125, 1.0, 0.125, 1.0, 0.08333, 1.0, 0.375, 1.0, 0.4167, 1.0, 0.4167, 1.0, 0.375, 1.0, 0.6667, 1.0, 0.7083, 1.0, 0.7083, 1.0, 0.6667, 1.0, 0.04167, 1.0, 0.08333, 1.0, 0.08333, 1.0, 0.04167, 1.0, 0.9583, 1.0, 1.0, 1.0, 1.0, 1.0, 0.9583, 1.0, 0.3333, 1.0, 0.375, 1.0, 0.375, 1.0, 0.3333, 1.0, 0.625, 1.0, 0.6667, 1.0, 0.6667, 1.0, 0.625, 1.0, -1.863e-07, 1.0, 0.04167, 1.0, 0.04167, 1.0, -1.863e-07, 1.0, 0.9167, 1.0, 0.9583, 1.0, 0.9583, 1.0, 0.9167, 1.0, 0.2917, 1.0, 0.3333, 1.0, 0.3333, 1.0, 0.2917, 1.0, 0.5833, 1.0, 0.625, 1.0, 0.625, 1.0, 0.5833, 1.0, 0.875, 1.0, 0.9167, 1.0, 0.9167, 1.0, 0.875, 1.0, 0.25, 1.0, 0.2917, 1.0, 0.2917, 1.0, 0.25, 1.0, 0.5417, 1.0, 0.5833, 1.0, 0.5833, 1.0, 0.5417, 1.0, 0.8333, 1.0, 0.875, 1.0, 0.875, 1.0, 0.8333, 1.0, 0.2083, 1.0, 0.25, 1.0, 0.25, 1.0, 0.2083, 1.0, 0.5, 1.0, 0.5417, 1.0, 0.5417, 1.0, 0.5, 1.0, 0.7917, 1.0, 0.8333, 1.0, 0.8333, 1.0, 0.7917, 1.0, 0.1667, 1.0, 0.2083, 1.0, 0.2083, 1.0, 0.1667, 1.0, 0.4583, 1.0, 0.5, 1.0, 0.5, 1.0, 0.4583, 1.0, 0.5833, 1.0, 0.625, 1.0, 0.625, 1.0, 0.5833, 1.0, 0.875, 1.0, 0.9167, 1.0, 0.9167, 1.0, 0.875, 1.0, 0.25, 1.0, 0.2917, 1.0, 0.2917, 1.0, 0.25, 1.0, 0.5417, 1.0, 0.5833, 1.0, 0.5833, 1.0, 0.5417, 1.0, 0.8333, 1.0, 0.875, 1.0, 0.875, 1.0, 0.8333, 1.0, 0.2083, 1.0, 0.25, 1.0, 0.25, 1.0, 0.2083, 1.0, 0.5, 1.0, 0.5417, 1.0, 0.5417, 1.0, 0.5, 1.0, 0.7917, 1.0, 0.8333, 1.0, 0.8333, 1.0, 0.7917, 1.0, 0.1667, 1.0, 0.2083, 1.0, 0.2083, 1.0, 0.1667, 1.0, 0.4583, 1.0, 0.5, 1.0, 0.5, 1.0, 0.4583, 1.0, 0.75, 1.0, 0.7917, 1.0, 0.7917, 1.0, 0.75, 1.0, 0.125, 1.0, 0.1667, 1.0, 0.1667, 1.0, 0.125, 1.0, 0.4167, 1.0, 0.4583, 1.0, 0.4583, 1.0, 0.4167, 1.0, 0.7083, 1.0, 0.75, 1.0, 0.75, 1.0, 0.7083, 1.0, 0.08333, 1.0, 0.125, 1.0, 0.125, 1.0, 0.08333, 1.0, 0.375, 1.0, 0.4167, 1.0, 0.4167, 1.0, 0.375, 1.0, 0.6667, 1.0, 0.7083, 1.0, 0.7083, 1.0, 0.6667, 1.0, 0.04167, 1.0, 0.08333, 1.0, 0.08333, 1.0, 0.04167, 1.0, 0.9583, 1.0, 1.0, 1.0, 1.0, 1.0, 0.9583, 1.0, 0.3333, 1.0, 0.375, 1.0, 0.375, 1.0, 0.3333, 1.0, 0.625, 1.0, 0.6667, 1.0, 0.6667, 1.0, 0.625, 1.0, -1.863e-07, 1.0, 0.04167, 1.0, 0.04167, 1.0, -1.863e-07, 1.0, 0.9167, 1.0, 0.9583, 1.0, 0.9583, 1.0, 0.9167, 1.0, 0.2917, 1.0, 0.3333, 1.0, 0.3333, 1.0, 0.2917, 1.0, 0.125, 1.0, 0.1667, 1.0, 0.1667, 1.0, 0.125, 1.0, 0.4167, 1.0, 0.4583, 1.0, 0.4583, 1.0, 0.4167, 1.0, 0.7083, 1.0, 0.75, 1.0, 0.75, 1.0, 0.7083, 1.0, 0.08333, 1.0, 0.125, 1.0, 0.125, 1.0, 0.08333, 1.0, 0.375, 1.0, 0.4167, 1.0, 0.4167, 1.0, 0.375, 1.0, 0.6667, 1.0, 0.7083, 1.0, 0.7083, 1.0, 0.6667, 1.0, 0.04167, 1.0, 0.08333, 1.0, 0.08333, 1.0, 0.04167, 1.0, 0.9583, 1.0, 1.0, 1.0, 1.0, 1.0, 0.9583, 1.0, 0.3333, 1.0, 0.375, 1.0, 0.375, 1.0, 0.3333, 1.0, 0.625, 1.0, 0.6667, 1.0, 0.6667, 1.0, 0.625, 1.0, -1.863e-07, 1.0, 0.04167, 1.0, 0.04167, 1.0, -1.863e-07, 1.0, 0.9167, 1.0, 0.9583, 1.0, 0.9583, 1.0, 0.9167, 1.0, 0.2917, 1.0, 0.3333, 1.0, 0.3333, 1.0, 0.2917, 1.0, 0.5833, 1.0, 0.625, 1.0, 0.625, 1.0, 0.5833, 1.0, 0.875, 1.0, 0.9167, 1.0, 0.9167, 1.0, 0.875, 1.0, 0.25, 1.0, 0.2917, 1.0, 0.2917, 1.0, 0.25, 1.0, 0.5417, 1.0, 0.5833, 1.0, 0.5833, 1.0, 0.5417, 1.0, 0.8333, 1.0, 0.875, 1.0, 0.875, 1.0, 0.8333, 1.0, 0.2083, 1.0, 0.25, 1.0, 0.25, 1.0, 0.2083, 1.0, 0.5, 1.0, 0.5417, 1.0, 0.5417, 1.0, 0.5, 1.0, 0.7917, 1.0, 0.8333, 1.0, 0.8333, 1.0, 0.7917, 1.0, 0.1667, 1.0, 0.2083, 1.0, 0.2083, 1.0, 0.1667, 1.0, 0.4583, 1.0, 0.5, 1.0, 0.5, 1.0, 0.4583, 1.0, 0.75, 1.0, 0.7917, 1.0, 0.7917, 1.0, 0.75, 1.0, 0.5417, 1.0, 0.5833, 1.0, 0.5833, 1.0, 0.5417, 1.0, 0.8333, 1.0, 0.875, 1.0, 0.875, 1.0, 0.8333, 1.0, 0.2083, 1.0, 0.25, 1.0, 0.25, 1.0, 0.2083, 1.0, 0.5, 1.0, 0.5417, 1.0, 0.5417, 1.0, 0.5, 1.0, 0.7917, 1.0, 0.8333, 1.0, 0.8333, 1.0, 0.7917, 1.0, 0.1667, 1.0, 0.2083, 1.0, 0.2083, 1.0, 0.1667, 1.0, 0.4583, 1.0, 0.5, 1.0, 0.5, 1.0, 0.4583, 1.0, 0.75, 1.0, 0.7917, 1.0, 0.7917, 1.0, 0.75, 1.0, 0.125, 1.0, 0.1667, 1.0, 0.1667, 1.0, 0.125, 1.0, 0.4167, 1.0, 0.4583, 1.0, 0.4583, 1.0, 0.4167, 1.0, 0.7083, 1.0, 0.75, 1.0, 0.75, 1.0, 0.7083, 1.0, 0.08333, 1.0, 0.125, 1.0, 0.125, 1.0, 0.08333, 1.0, 0.375, 1.0, 0.4167, 1.0, 0.4167, 1.0, 0.375, 1.0, 0.6667, 1.0, 0.7083, 1.0, 0.7083, 1.0, 0.6667, 1.0, 0.04167, 1.0, 0.08333, 1.0, 0.08333, 1.0, 0.04167, 1.0, 0.3333, 1.0, 0.375, 1.0, 0.375, 1.0, 0.3333, 1.0, 0.625, 1.0, 0.6667, 1.0, 0.6667, 1.0, 0.625, 1.0, 0.9167, 1.0, 0.9583, 1.0, 0.9583, 1.0, 0.9167, 1.0, 0.2917, 1.0, 0.3333, 1.0, 0.3333, 1.0, 0.2917, 1.0, 0.5833, 1.0, 0.625, 1.0, 0.625, 1.0, 0.5833, 1.0, 0.875, 1.0, 0.9167, 1.0, 0.9167, 1.0, 0.875, 1.0, 0.9583, 1.0, 1.0, 1.0, 1.0, 1.0, 0.9583, 1.0, 0.25, 1.0, 0.2917, 1.0, 0.2917, 1.0, 0.25, 1.0, 0.4167, 1.0, 0.4583, 1.0, 0.4583, 1.0, 0.4167, 1.0, 0.7083, 1.0, 0.75, 1.0, 0.75, 1.0, 0.7083, 1.0, 0.08333, 1.0, 0.125, 1.0, 0.125, 1.0, 0.08333, 1.0, 0.375, 1.0, 0.4167, 1.0, 0.4167, 1.0, 0.375, 1.0, 0.6667, 1.0, 0.7083, 1.0, 0.7083, 1.0, 0.6667, 1.0, 0.04167, 1.0, 0.08333, 1.0, 0.08333, 1.0, 0.04167, 1.0, 0.9167, 1.0, 0.9583, 1.0, 0.9583, 1.0, 0.9167, 1.0, 0.3333, 1.0, 0.375, 1.0, 0.375, 1.0, 0.3333, 1.0, 0.625, 1.0, 0.6667, 1.0, 0.6667, 1.0, 0.625, 1.0, -1.863e-07, 1.0, 0.04167, 1.0, 0.04167, 1.0, -1.863e-07, 1.0, -1.863e-07, 1.0, 0.04167, 1.0, 0.04167, 1.0, -1.863e-07, 1.0, 0.2917, 1.0, 0.3333, 1.0, 0.3333, 1.0, 0.2917, 1.0, 0.5833, 1.0, 0.625, 1.0, 0.625, 1.0, 0.5833, 1.0, 0.875, 1.0, 0.9167, 1.0, 0.9167, 1.0, 0.875, 1.0, 0.25, 1.0, 0.2917, 1.0, 0.2917, 1.0, 0.25, 1.0, 0.5417, 1.0, 0.5833, 1.0, 0.5833, 1.0, 0.5417, 1.0, 0.8333, 1.0, 0.875, 1.0, 0.875, 1.0, 0.8333, 1.0, 0.2083, 1.0, 0.25, 1.0, 0.25, 1.0, 0.2083, 1.0, 0.5, 1.0, 0.5417, 1.0, 0.5417, 1.0, 0.5, 1.0, 0.7917, 1.0, 0.8333, 1.0, 0.8333, 1.0, 0.7917, 1.0, 0.1667, 1.0, 0.2083, 1.0, 0.2083, 1.0, 0.1667, 1.0, 0.4583, 1.0, 0.5, 1.0, 0.5, 1.0, 0.4583, 1.0, 0.75, 1.0, 0.7917, 1.0, 0.7917, 1.0, 0.75, 1.0, 0.125, 1.0, 0.1667, 1.0, 0.1667, 1.0, 0.125, 1.0, 0.9583, 1.0, -1.863e-07, 1.0, 0.04167, 1.0, 0.08333, 1.0, 0.125, 1.0, 0.1667, 1.0, 0.2083, 1.0, 0.25, 1.0, 0.2917, 1.0, 0.3333, 1.0, 0.375, 1.0, 0.4167, 1.0, 0.4583, 1.0, 0.5, 1.0, 0.5417, 1.0, 0.5833, 1.0, 0.625, 1.0, 0.6667, 1.0, 0.7083, 1.0, 0.75, 1.0, 0.7917, 1.0, 0.8333, 1.0, 0.875, 1.0, 0.9167, 1.0, 0.9583, 1.0, 1.0, 1.0, 1.0, 1.0, 0.9583, 1.0, 0.9583, 1.0, 1.0, 1.0, 0.9997, 1.0, 0.9583, 1.0, 0.9583, 1.0, 0.9997, 1.0, 1.0, 1.0, 0.9583, 1.0, 0.9167, 1.0, 0.9583, 1.0, 0.9583, 1.0, 0.9167, 1.0, 0.9167, 1.0, 0.9583, 1.0, 0.9583, 1.0, 0.9167, 1.0, 0.9167, 1.0, 0.9583, 1.0, 0.9583, 1.0, 0.9167, 1.0, 0.875, 1.0, 0.9167, 1.0, 0.9167, 1.0, 0.875, 1.0, 0.875, 1.0, 0.9167, 1.0, 0.9167, 1.0, 0.875, 1.0, 0.875, 1.0, 0.9167, 1.0, 0.9167, 1.0, 0.875, 1.0, 0.8333, 1.0, 0.875, 1.0, 0.875, 1.0, 0.8333, 1.0, 0.8333, 1.0, 0.875, 1.0, 0.875, 1.0, 0.8333, 1.0, 0.8333, 1.0, 0.875, 1.0, 0.875, 1.0, 0.8333, 1.0, 0.7917, 1.0, 0.8333, 1.0, 0.8333, 1.0, 0.7917, 1.0, 0.7917, 1.0, 0.8333, 1.0, 0.8333, 1.0, 0.7917, 1.0, 0.7917, 1.0, 0.8333, 1.0, 0.8333, 1.0, 0.7917, 1.0, 0.75, 1.0, 0.7917, 1.0, 0.7917, 1.0, 0.75, 1.0, 0.75, 1.0, 0.7917, 1.0, 0.7917, 1.0, 0.75, 1.0, 0.75, 1.0, 0.7917, 1.0, 0.7917, 1.0, 0.75, 1.0, 0.7083, 1.0, 0.75, 1.0, 0.75, 1.0, 0.7083, 1.0, 0.7083, 1.0, 0.75, 1.0, 0.75, 1.0, 0.7083, 1.0, 0.7083, 1.0, 0.75, 1.0, 0.75, 1.0, 0.7083, 1.0, 0.6667, 1.0, 0.7083, 1.0, 0.7083, 1.0, 0.6667, 1.0, 0.6667, 1.0, 0.7083, 1.0, 0.7083, 1.0, 0.6667, 1.0, 0.6667, 1.0, 0.7083, 1.0, 0.7083, 1.0, 0.6667, 1.0, 0.625, 1.0, 0.6667, 1.0, 0.6667, 1.0, 0.625, 1.0, 0.625, 1.0, 0.6667, 1.0, 0.6667, 1.0, 0.625, 1.0, 0.625, 1.0, 0.6667, 1.0, 0.6667, 1.0, 0.625, 1.0, 0.5833, 1.0, 0.625, 1.0, 0.625, 1.0, 0.5833, 1.0, 0.5833, 1.0, 0.625, 1.0, 0.625, 1.0, 0.5833, 1.0, 0.5833, 1.0, 0.625, 1.0, 0.625, 1.0, 0.5833, 1.0, 0.5417, 1.0, 0.5833, 1.0, 0.5833, 1.0, 0.5417, 1.0, 0.5417, 1.0, 0.5833, 1.0, 0.5833, 1.0, 0.5417, 1.0, 0.5417, 1.0, 0.5833, 1.0, 0.5833, 1.0, 0.5417, 1.0, 0.5, 1.0, 0.5417, 1.0, 0.5417, 1.0, 0.5, 1.0, 0.5, 1.0, 0.5417, 1.0, 0.5417, 1.0, 0.5, 1.0, 0.5, 1.0, 0.5417, 1.0, 0.5417, 1.0, 0.5, 1.0, 0.4583, 1.0, 0.5, 1.0, 0.5, 1.0, 0.4583, 1.0, 0.4583, 1.0, 0.5, 1.0, 0.5, 1.0, 0.4583, 1.0, 0.4583, 1.0, 0.5, 1.0, 0.5, 1.0, 0.4583, 1.0, 0.4167, 1.0, 0.4583, 1.0, 0.4583, 1.0, 0.4167, 1.0, 0.4167, 1.0, 0.4583, 1.0, 0.4583, 1.0, 0.4167, 1.0, 0.4167, 1.0, 0.4583, 1.0, 0.4583, 1.0, 0.4167, 1.0, 0.375, 1.0, 0.4167, 1.0, 0.4167, 1.0, 0.375, 1.0, 0.375, 1.0, 0.4167, 1.0, 0.4167, 1.0, 0.375, 1.0, 0.375, 1.0, 0.4167, 1.0, 0.4167, 1.0, 0.375, 1.0, 0.3333, 1.0, 0.375, 1.0, 0.375, 1.0, 0.3333, 1.0, 0.3333, 1.0, 0.375, 1.0, 0.375, 1.0, 0.3333, 1.0, 0.3333, 1.0, 0.375, 1.0, 0.375, 1.0, 0.3333, 1.0, 0.2917, 1.0, 0.3333, 1.0, 0.3333, 1.0, 0.2917, 1.0, 0.2917, 1.0, 0.3333, 1.0, 0.3333, 1.0, 0.2917, 1.0, 0.2917, 1.0, 0.3333, 1.0, 0.3333, 1.0, 0.2917, 1.0, 0.25, 1.0, 0.2917, 1.0, 0.2917, 1.0, 0.25, 1.0, 0.25, 1.0, 0.2917, 1.0, 0.2917, 1.0, 0.25, 1.0, 0.25, 1.0, 0.2917, 1.0, 0.2917, 1.0, 0.25, 1.0, 0.2083, 1.0, 0.25, 1.0, 0.25, 1.0, 0.2083, 1.0, 0.2083, 1.0, 0.25, 1.0, 0.25, 1.0, 0.2083, 1.0, 0.2083, 1.0, 0.25, 1.0, 0.25, 1.0, 0.2083, 1.0, 0.1667, 1.0, 0.2083, 1.0, 0.2083, 1.0, 0.1667, 1.0, 0.1667, 1.0, 0.2083, 1.0, 0.2083, 1.0, 0.1667, 1.0, 0.1667, 1.0, 0.2083, 1.0, 0.2083, 1.0, 0.1667, 1.0, 0.125, 1.0, 0.1667, 1.0, 0.1667, 1.0, 0.125, 1.0, 0.125, 1.0, 0.1667, 1.0, 0.1667, 1.0, 0.125, 1.0, 0.125, 1.0, 0.1667, 1.0, 0.1667, 1.0, 0.125, 1.0, 0.08333, 1.0, 0.125, 1.0, 0.125, 1.0, 0.08333, 1.0, 0.08333, 1.0, 0.125, 1.0, 0.125, 1.0, 0.08333, 1.0, 0.08333, 1.0, 0.125, 1.0, 0.125, 1.0, 0.08333, 1.0, 0.04167, 1.0, 0.08333, 1.0, 0.08333, 1.0, 0.04167, 1.0, 0.04167, 1.0, 0.08333, 1.0, 0.08333, 1.0, 0.04167, 1.0, 0.04167, 1.0, 0.08333, 1.0, 0.08333, 1.0, 0.04167, 1.0, -1.863e-07, 1.0, 0.04167, 1.0, 0.04167, 1.0, -1.863e-07, 1.0, -1.863e-07, 1.0, 0.04167, 1.0, 0.04167, 1.0, 0.0002742, 1.0, 0.0002742, 1.0, 0.04167, 1.0, 0.04167, 1.0, -1.863e-07, 1.0, 0.9583, 1.0, 1.0, 1.0, 1.0, 1.0, 0.9583, 1.0, 1.0, 0.6359, 1.0, 0.946, 0.9583, 0.946, 0.9583, 0.6359, 0.9583, 0.6359, 0.9583, 0.946, 0.9167, 0.946, 0.9167, 0.6359, 0.08333, 0.6359, 0.08333, 0.946, 0.04167, 0.946, 0.04167, 0.6359, 0.125, 0.6359, 0.125, 0.946, 0.08333, 0.946, 0.08333, 0.6359, 0.1667, 0.6359, 0.1667, 0.946, 0.125, 0.946, 0.125, 0.6359, 0.2083, 0.6359, 0.2083, 0.946, 0.1667, 0.946, 0.1667, 0.6359, 0.25, 0.6359, 0.25, 0.946, 0.2083, 0.946, 0.2083, 0.6359, 0.2917, 0.6359, 0.2917, 0.946, 0.25, 0.946, 0.25, 0.6359, 0.3333, 0.6359, 0.3333, 0.946, 0.2917, 0.946, 0.2917, 0.6359, 0.375, 0.6359, 0.375, 0.946, 0.3333, 0.946, 0.3333, 0.6359, 0.4167, 0.6359, 0.4167, 0.946, 0.375, 0.946, 0.375, 0.6359, 0.4583, 0.6359, 0.4583, 0.946, 0.4167, 0.946, 0.4167, 0.6359, 0.5, 0.6359, 0.5, 0.946, 0.4583, 0.946, 0.4583, 0.6359, 0.5417, 0.6359, 0.5417, 0.946, 0.5, 0.946, 0.5, 0.6359, 0.5833, 0.6359, 0.5833, 0.946, 0.5417, 0.946, 0.5417, 0.6359, 0.625, 0.6359, 0.625, 0.946, 0.5833, 0.946, 0.5833, 0.6359, 0.6667, 0.6359, 0.6667, 0.946, 0.625, 0.946, 0.625, 0.6359, 0.7083, 0.6359, 0.7083, 0.946, 0.6667, 0.946, 0.6667, 0.6359, 0.75, 0.6359, 0.75, 0.946, 0.7083, 0.946, 0.7083, 0.6359, 0.7917, 0.6359, 0.7917, 0.946, 0.75, 0.946, 0.75, 0.6359, 0.8333, 0.6359, 0.8333, 0.946, 0.7917, 0.946, 0.7917, 0.6359, 0.875, 0.6359, 0.875, 0.946, 0.8333, 0.946, 0.8333, 0.6359, 0.9167, 0.6359, 0.9167, 0.946, 0.875, 0.946, 0.875, 0.6359, 0.04167, 0.6359, 0.04167, 0.946, -1.863e-07, 0.946, -1.863e-07, 0.6359, 0.04167, 0.5451, 0.04167, 0.6359, -1.863e-07, 0.6359, -1.863e-07, 0.5451, 0.9167, 0.5451, 0.9167, 0.6359, 0.875, 0.6359, 0.875, 0.5451, 0.875, 0.5451, 0.875, 0.6359, 0.8333, 0.6359, 0.8333, 0.5451, 0.8333, 0.5451, 0.8333, 0.6359, 0.7917, 0.6359, 0.7917, 0.5451, 0.7917, 0.5451, 0.7917, 0.6359, 0.75, 0.6359, 0.75, 0.5451, 0.75, 0.5451, 0.75, 0.6359, 0.7083, 0.6359, 0.7083, 0.5451, 0.7083, 0.5451, 0.7083, 0.6359, 0.6667, 0.6359, 0.6667, 0.5451, 0.6667, 0.5451, 0.6667, 0.6359, 0.625, 0.6359, 0.625, 0.5451, 0.625, 0.5451, 0.625, 0.6359, 0.5833, 0.6359, 0.5833, 0.5451, 0.5833, 0.5451, 0.5833, 0.6359, 0.5417, 0.6359, 0.5417, 0.5451, 0.5417, 0.5451, 0.5417, 0.6359, 0.5, 0.6359, 0.5, 0.5451, 0.5, 0.5451, 0.5, 0.6359, 0.4583, 0.6359, 0.4583, 0.5451, 0.4583, 0.5451, 0.4583, 0.6359, 0.4167, 0.6359, 0.4167, 0.5451, 0.4167, 0.5451, 0.4167, 0.6359, 0.375, 0.6359, 0.375, 0.5451, 0.375, 0.5451, 0.375, 0.6359, 0.3333, 0.6359, 0.3333, 0.5451, 0.3333, 0.5451, 0.3333, 0.6359, 0.2917, 0.6359, 0.2917, 0.5451, 0.2917, 0.5451, 0.2917, 0.6359, 0.25, 0.6359, 0.25, 0.5451, 0.25, 0.5451, 0.25, 0.6359, 0.2083, 0.6359, 0.2083, 0.5451, 0.2083, 0.5451, 0.2083, 0.6359, 0.1667, 0.6359, 0.1667, 0.5451, 0.1667, 0.5451, 0.1667, 0.6359, 0.125, 0.6359, 0.125, 0.5451, 0.125, 0.5451, 0.125, 0.6359, 0.08333, 0.6359, 0.08333, 0.5451, 0.08333, 0.5451, 0.08333, 0.6359, 0.04167, 0.6359, 0.04167, 0.5451, 0.9583, 0.5451, 0.9583, 0.6359, 0.9167, 0.6359, 0.9167, 0.5451, 1.0, 0.5451, 1.0, 0.6359, 0.9583, 0.6359, 0.9583, 0.5451])
me_cylinder_002.update()

# ---- objects
ob_soju_model = bpy.data.objects.new('soju_model', me_cylinder_002)

# ---- transforms, parenting, visibility, modifiers, constraints
ob_soju_model.location = (0.0, 0.0, -1.103)
ob_soju_model.scale = (0.5857, 0.5857, 0.5857)

# ---- collection membership
col_collection.objects.link(ob_soju_model)

# ---- scene / render settings (as saved in the file)
scene.frame_start = 1; scene.frame_end = 250; scene.frame_set(0)
scene.render.engine = 'BLENDER_EEVEE_NEXT'
scene.cycles.sampling_pattern = 'TABULATED_SOBOL'
bpy.context.view_layer.update()

# ---- added for rendering (the .blend has no active camera and no usable light): camera, sun
cam_auto = bpy.data.cameras.new('AutoCamera')
cam_auto.lens = 50.0
cam_auto.sensor_width = 36.0
cam_auto.clip_end = 1000.0
ob_auto_camera = bpy.data.objects.new('AutoCamera', cam_auto)
scene.collection.objects.link(ob_auto_camera)
ob_auto_camera.location = (3.96246, -4.75496, 3.17084)
ob_auto_camera.rotation_euler = (1.09748, -7.21219e-08, 0.694738)
scene.camera = ob_auto_camera
light_auto_sun = bpy.data.lights.new('AutoSun', 'SUN')
light_auto_sun.energy = 3.0
light_auto_sun.angle = 0.0523599
ob_auto_sun = bpy.data.objects.new('AutoSun', light_auto_sun)
scene.collection.objects.link(ob_auto_sun)
ob_auto_sun.rotation_euler = (0.872665, 0.174533, 0.523599)
bpy.context.view_layer.update()
